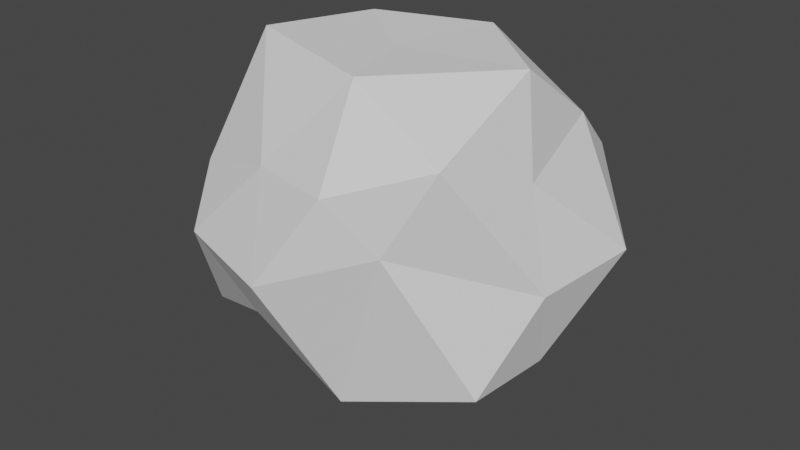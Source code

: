 # Source: Rock_1.blend  (saved by Blender 2.93.20; exported with 4.5.12 LTS)
import bpy
from mathutils import Matrix  # noqa: F401  (used for matrix-valued properties, if any)

bpy.ops.wm.read_factory_settings(use_empty=True)
scene = bpy.context.scene
scene.name = 'Scene'

# ---- collections
col_collection = bpy.data.collections.new('Collection'); scene.collection.children.link(col_collection)

# ---- world
world_world = bpy.data.worlds.new('World'); scene.world = world_world
world_world.use_nodes = True; world_world.node_tree.nodes.clear()
_N = world_world.node_tree.nodes; _L = world_world.node_tree.links
n0 = _N.new('ShaderNodeOutputWorld'); n0.name = 'World Output'; n0.location = (300, 300)
n1 = _N.new('ShaderNodeBackground'); n1.name = 'Background'; n1.location = (10, 300)
n1.inputs[0].default_value = (0.05088, 0.05088, 0.05088, 1.0)
_L.new(n1.outputs[0], n0.inputs[0])
n0.is_active_output = True
world_world.color = (0.05088, 0.05088, 0.05088)
world_world.use_sun_shadow = False
world_world.sun_shadow_jitter_overblur = 0.0

# ---- meshes
me_icosphere_002 = bpy.data.meshes.new('Icosphere.002')
me_icosphere_002.from_pydata([(0.0, 0.0, -1.0), (0.8075, -0.4456, -0.5337), (-0.2167, -0.778, -0.3103), (-0.8466, 0.02708, -0.4029), (-0.2525, 0.7567, -0.6359), (0.7236, 0.5257, -0.4472), (0.2764, -0.8506, 0.4472), (-0.7104, -0.5726, 0.2579), (-0.7236, 0.5257, 0.4472), (0.2764, 0.8506, 0.4472), (0.8068, -0.08276, 0.4028), (0.01182, -0.0447, 0.8397), (-0.07281, -0.3702, -0.7906), (0.3628, -0.3185, -0.7347), (0.1897, -0.6608, -0.698), (0.8506, 0.0, -0.5257), (0.5931, 0.4937, -0.7659), (-0.5257, 0.0, -0.8507), (-0.8333, -0.4688, -0.6041), (-0.1537, 0.4435, -0.7007), (-0.6882, 0.5, -0.5257), (0.2629, 0.809, -0.5257), (0.9563, -0.1642, -0.06808), (1.037, 0.3865, -0.03149), (0.0, -1.0, 0.0), (0.4818, -0.7128, 0.1822), (-0.8502, -0.36, 0.01244), (-0.5878, -0.809, 0.0), (-0.5499, 0.8052, 0.2358), (-0.9511, 0.309, 0.0), (0.6134, 0.84, 0.2419), (-0.1689, 0.8937, -0.128), (0.6858, -0.5816, 0.5908), (-0.1864, -0.728, 0.422), (-0.7818, -0.2793, 0.4554), (-0.3325, 0.8424, 0.6883), (0.6882, 0.5, 0.5257), (0.1625, -0.5, 0.8507), (0.6727, 0.05288, 0.8495), (-0.5549, -0.3029, 0.8854), (-0.4253, 0.309, 0.8507), (0.1625, 0.5, 0.8507)], [], [(0, 13, 12), (1, 13, 15), (0, 12, 17), (0, 17, 19), (0, 19, 16), (1, 15, 22), (2, 14, 24), (3, 18, 26), (4, 20, 28), (5, 21, 30), (1, 22, 25), (2, 24, 27), (3, 26, 29), (4, 28, 31), (5, 30, 23), (6, 32, 37), (7, 33, 39), (8, 34, 40), (9, 35, 41), (10, 36, 38), (38, 41, 11), (38, 36, 41), (36, 9, 41), (41, 40, 11), (41, 35, 40), (35, 8, 40), (40, 39, 11), (40, 34, 39), (34, 7, 39), (39, 37, 11), (39, 33, 37), (33, 6, 37), (37, 38, 11), (37, 32, 38), (32, 10, 38), (23, 36, 10), (23, 30, 36), (30, 9, 36), (31, 35, 9), (31, 28, 35), (28, 8, 35), (29, 34, 8), (29, 26, 34), (26, 7, 34), (27, 33, 7), (27, 24, 33), (24, 6, 33), (25, 32, 6), (25, 22, 32), (22, 10, 32), (30, 31, 9), (30, 21, 31), (21, 4, 31), (28, 29, 8), (28, 20, 29), (20, 3, 29), (26, 27, 7), (26, 18, 27), (18, 2, 27), (24, 25, 6), (24, 14, 25), (14, 1, 25), (22, 23, 10), (22, 15, 23), (15, 5, 23), (16, 21, 5), (16, 19, 21), (19, 4, 21), (19, 20, 4), (19, 17, 20), (17, 3, 20), (17, 18, 3), (17, 12, 18), (12, 2, 18), (15, 16, 5), (15, 13, 16), (13, 0, 16), (12, 14, 2), (12, 13, 14), (13, 1, 14)])
me_icosphere_002.polygons.foreach_set('use_smooth', [True] * 80)
_k = set([(0, 12), (0, 13), (0, 16), (0, 17), (0, 19), (1, 13), (1, 14), (1, 15), (1, 22), (1, 25), (2, 12), (2, 14), (2, 18), (2, 24), (2, 27), (3, 17), (3, 18), (3, 20), (3, 26), (3, 29), (4, 19), (4, 20), (4, 21), (4, 28), (4, 31), (5, 15), (5, 16), (5, 21), (5, 23), (5, 30), (6, 24), (6, 25), (6, 32), (6, 33), (6, 37), (7, 26), (7, 27), (7, 33), (7, 34), (7, 39), (8, 28), (8, 29), (8, 34), (8, 35), (8, 40), (9, 30), (9, 31), (9, 35), (9, 36), (9, 41), (10, 22), (10, 23), (10, 36), (10, 38), (11, 37), (11, 38), (11, 40), (11, 41), (12, 13), (12, 14), (12, 17), (12, 18), (13, 14), (13, 15), (14, 24), (14, 25), (15, 16), (15, 22), (15, 23), (16, 21), (17, 18), (17, 19), (17, 20), (18, 26), (18, 27), (19, 20), (19, 21), (20, 28), (20, 29), (21, 30), (21, 31), (22, 23), (22, 25), (22, 32), (23, 30), (23, 36), (24, 25), (24, 27), (24, 33), (25, 32), (26, 29), (26, 34), (27, 33), (28, 29), (28, 31), (28, 35), (29, 34), (30, 31), (30, 36), (31, 35), (32, 37), (32, 38), (33, 37), (33, 39), (34, 39), (34, 40), (35, 40), (35, 41), (36, 38), (36, 41), (37, 38), (37, 39), (38, 41), (39, 40), (40, 41)])
me_icosphere_002.attributes.new('sharp_edge', 'BOOLEAN', 'EDGE').data.foreach_set('value', [ (min(e.vertices), max(e.vertices)) in _k for e in me_icosphere_002.edges])
_uv = me_icosphere_002.uv_layers.new(name='UVMap')
_uv.uv.foreach_set('vector', [0.1818, 0.0, 0.2273, 0.07873, 0.1364, 0.07873, 0.2727, 0.1575, 0.3182, 0.07873, 0.3636, 0.1575, 0.9091, 0.0, 0.9545, 0.07873, 0.8636, 0.07873, 0.7273, 0.0, 0.7727, 0.07873, 0.6818, 0.07873, 0.5455, 0.0, 0.5909, 0.07873, 0.5, 0.07873, 0.2727, 0.1575, 0.3636, 0.1575, 0.3182, 0.2362, 0.09091, 0.1575, 0.1818, 0.1575, 0.1364, 0.2362, 0.8182, 0.1575, 0.9091, 0.1575, 0.8636, 0.2362, 0.6364, 0.1575, 0.7273, 0.1575, 0.6818, 0.2362, 0.4545, 0.1575, 0.5455, 0.1575, 0.5, 0.2362, 0.2727, 0.1575, 0.3182, 0.2362, 0.2273, 0.2362, 0.09091, 0.1575, 0.1364, 0.2362, 0.04546, 0.2362, 0.8182, 0.1575, 0.8636, 0.2362, 0.7727, 0.2362, 0.6364, 0.1575, 0.6818, 0.2362, 0.5909, 0.2362, 0.4545, 0.1575, 0.5, 0.2362, 0.4091, 0.2362, 0.1818, 0.3149, 0.2727, 0.3149, 0.2273, 0.3937, 0.0, 0.3149, 0.09091, 0.3149, 0.04546, 0.3937, 0.7273, 0.3149, 0.8182, 0.3149, 0.7727, 0.3937, 0.5455, 0.3149, 0.6364, 0.3149, 0.5909, 0.3937, 0.3636, 0.3149, 0.4545, 0.3149, 0.4091, 0.3937, 0.4091, 0.3937, 0.5, 0.3937, 0.4545, 0.4724, 0.4091, 0.3937, 0.4545, 0.3149, 0.5, 0.3937, 0.4545, 0.3149, 0.5455, 0.3149, 0.5, 0.3937, 0.5909, 0.3937, 0.6818, 0.3937, 0.6364, 0.4724, 0.5909, 0.3937, 0.6364, 0.3149, 0.6818, 0.3937, 0.6364, 0.3149, 0.7273, 0.3149, 0.6818, 0.3937, 0.7727, 0.3937, 0.8636, 0.3937, 0.8182, 0.4724, 0.7727, 0.3937, 0.8182, 0.3149, 0.8636, 0.3937, 0.8182, 0.3149, 0.9091, 0.3149, 0.8636, 0.3937, 0.04546, 0.3937, 0.1364, 0.3937, 0.09091, 0.4724, 0.04546, 0.3937, 0.09091, 0.3149, 0.1364, 0.3937, 0.09091, 0.3149, 0.1818, 0.3149, 0.1364, 0.3937, 0.2273, 0.3937, 0.3182, 0.3937, 0.2727, 0.4724, 0.2273, 0.3937, 0.2727, 0.3149, 0.3182, 0.3937, 0.2727, 0.3149, 0.3636, 0.3149, 0.3182, 0.3937, 0.4091, 0.2362, 0.4545, 0.3149, 0.3636, 0.3149, 0.4091, 0.2362, 0.5, 0.2362, 0.4545, 0.3149, 0.5, 0.2362, 0.5455, 0.3149, 0.4545, 0.3149, 0.5909, 0.2362, 0.6364, 0.3149, 0.5455, 0.3149, 0.5909, 0.2362, 0.6818, 0.2362, 0.6364, 0.3149, 0.6818, 0.2362, 0.7273, 0.3149, 0.6364, 0.3149, 0.7727, 0.2362, 0.8182, 0.3149, 0.7273, 0.3149, 0.7727, 0.2362, 0.8636, 0.2362, 0.8182, 0.3149, 0.8636, 0.2362, 0.9091, 0.3149, 0.8182, 0.3149, 0.04546, 0.2362, 0.09091, 0.3149, 0.0, 0.3149, 0.04546, 0.2362, 0.1364, 0.2362, 0.09091, 0.3149, 0.1364, 0.2362, 0.1818, 0.3149, 0.09091, 0.3149, 0.2273, 0.2362, 0.2727, 0.3149, 0.1818, 0.3149, 0.2273, 0.2362, 0.3182, 0.2362, 0.2727, 0.3149, 0.3182, 0.2362, 0.3636, 0.3149, 0.2727, 0.3149, 0.5, 0.2362, 0.5909, 0.2362, 0.5455, 0.3149, 0.5, 0.2362, 0.5455, 0.1575, 0.5909, 0.2362, 0.5455, 0.1575, 0.6364, 0.1575, 0.5909, 0.2362, 0.6818, 0.2362, 0.7727, 0.2362, 0.7273, 0.3149, 0.6818, 0.2362, 0.7273, 0.1575, 0.7727, 0.2362, 0.7273, 0.1575, 0.8182, 0.1575, 0.7727, 0.2362, 0.8636, 0.2362, 0.9545, 0.2362, 0.9091, 0.3149, 0.8636, 0.2362, 0.9091, 0.1575, 0.9545, 0.2362, 0.9091, 0.1575, 1.0, 0.1575, 0.9545, 0.2362, 0.1364, 0.2362, 0.2273, 0.2362, 0.1818, 0.3149, 0.1364, 0.2362, 0.1818, 0.1575, 0.2273, 0.2362, 0.1818, 0.1575, 0.2727, 0.1575, 0.2273, 0.2362, 0.3182, 0.2362, 0.4091, 0.2362, 0.3636, 0.3149, 0.3182, 0.2362, 0.3636, 0.1575, 0.4091, 0.2362, 0.3636, 0.1575, 0.4545, 0.1575, 0.4091, 0.2362, 0.5, 0.07873, 0.5455, 0.1575, 0.4545, 0.1575, 0.5, 0.07873, 0.5909, 0.07873, 0.5455, 0.1575, 0.5909, 0.07873, 0.6364, 0.1575, 0.5455, 0.1575, 0.6818, 0.07873, 0.7273, 0.1575, 0.6364, 0.1575, 0.6818, 0.07873, 0.7727, 0.07873, 0.7273, 0.1575, 0.7727, 0.07873, 0.8182, 0.1575, 0.7273, 0.1575, 0.8636, 0.07873, 0.9091, 0.1575, 0.8182, 0.1575, 0.8636, 0.07873, 0.9545, 0.07873, 0.9091, 0.1575, 0.9545, 0.07873, 1.0, 0.1575, 0.9091, 0.1575, 0.3636, 0.1575, 0.4091, 0.07873, 0.4545, 0.1575, 0.3636, 0.1575, 0.3182, 0.07873, 0.4091, 0.07873, 0.3182, 0.07873, 0.3636, 0.0, 0.4091, 0.07873, 0.1364, 0.07873, 0.1818, 0.1575, 0.09091, 0.1575, 0.1364, 0.07873, 0.2273, 0.07873, 0.1818, 0.1575, 0.2273, 0.07873, 0.2727, 0.1575, 0.1818, 0.1575])
me_icosphere_002.use_remesh_fix_poles = True
me_icosphere_002.use_remesh_preserve_attributes = False
me_icosphere_002.update()
me_icosphere_002.normals_split_custom_set([tuple(v) for v in zip(*[iter([0.1688, -0.5102, -0.8434, 0.1688, -0.5102, -0.8434, 0.1688, -0.5102, -0.8434, 0.4064, -0.02301, -0.9134, 0.4064, -0.02301, -0.9134, 0.4064, -0.02301, -0.9134, -0.2454, -0.4402, -0.8637, -0.2454, -0.4402, -0.8637, -0.2454, -0.4402, -0.8637, -0.239, 0.485, -0.8413, -0.239, 0.485, -0.8413, -0.239, 0.485, -0.8413, -0.109, 0.5299, -0.8411, -0.109, 0.5279, -0.8423, -0.109, 0.5297, -0.8411, 0.9631, -0.08873, -0.2542, 0.9631, -0.08873, -0.2542, 0.9631, -0.08873, -0.2542, -0.203, -0.8579, -0.472, -0.203, -0.8579, -0.472, -0.203, -0.8579, -0.472, -0.9996, -0.01686, -0.02435, -0.9996, -0.01686, -0.02435, -0.9996, -0.01686, -0.02435, -0.5365, 0.8125, -0.2282, -0.5365, 0.8125, -0.2282, -0.5365, 0.8125, -0.2282, 0.5371, 0.7966, -0.2773, 0.5371, 0.7966, -0.2773, 0.5371, 0.7966, -0.2773, 0.7777, -0.6163, 0.1238, 0.7777, -0.6163, 0.1238, 0.7777, -0.6163, 0.1238, -0.2802, -0.8625, -0.4214, -0.2802, -0.8625, -0.4214, -0.2802, -0.8625, -0.4214, -0.9775, -0.1501, -0.1484, -0.9775, -0.1501, -0.1484, -0.9775, -0.1501, -0.1484, -0.3832, 0.9057, -0.1811, -0.3832, 0.9057, -0.1811, -0.3832, 0.9057, -0.1811, 0.6363, 0.7352, -0.2335, 0.6363, 0.7352, -0.2335, 0.6363, 0.7352, -0.2335, 0.2255, -0.7029, 0.6746, 0.2255, -0.7029, 0.6746, 0.2255, -0.7029, 0.6746, -0.3795, -0.8122, 0.4431, -0.3795, -0.8122, 0.4431, -0.3795, -0.8122, 0.4431, -0.786, 0.06302, 0.615, -0.786, 0.06302, 0.615, -0.786, 0.06302, 0.615, 0.2576, 0.6921, 0.6743, 0.2576, 0.6921, 0.6743, 0.2576, 0.6921, 0.6743, 0.959, 0.1437, 0.2443, 0.959, 0.1437, 0.2443, 0.959, 0.1437, 0.2443, -0.01247, -0.01674, 0.9998, -0.01247, -0.01674, 0.9998, -0.01247, -0.01674, 0.9998, 0.4512, 0.5131, 0.7301, 0.4512, 0.5131, 0.7301, 0.4512, 0.5131, 0.7301, 0.4089, 0.6284, 0.6617, 0.4089, 0.6284, 0.6617, 0.4089, 0.6284, 0.6617, 0.007206, -0.02218, 0.9997, 0.007206, -0.02218, 0.9997, 0.007206, -0.02218, 0.9997, -0.09927, 0.3055, 0.947, -0.09927, 0.3055, 0.947, -0.09927, 0.3055, 0.947, -0.6713, 0.3203, 0.6684, -0.6713, 0.3203, 0.6684, -0.6713, 0.3203, 0.6684, 0.0605, 0.04377, 0.9972, 0.06045, 0.04389, 0.9972, 0.06043, 0.04393, 0.9972, -0.8602, 0.2085, 0.4653, -0.8602, 0.2085, 0.4653, -0.8602, 0.2085, 0.4653, -0.7957, -0.4594, 0.3947, -0.7957, -0.4594, 0.3947, -0.7957, -0.4594, 0.3947, 0.06045, 0.04389, 0.9972, 0.06037, 0.04406, 0.9972, 0.06043, 0.04393, 0.9972, -0.1902, -0.7942, 0.5771, -0.1902, -0.7942, 0.5771, -0.1902, -0.7942, 0.5771, -0.2356, -0.7655, 0.5988, -0.2356, -0.7655, 0.5988, -0.2356, -0.7655, 0.5988, -0.01765, 0.01831, 0.9997, -0.01765, 0.01831, 0.9997, -0.01765, 0.01831, 0.9997, 0.3742, -0.3436, 0.8613, 0.3742, -0.3436, 0.8613, 0.3742, -0.3436, 0.8613, 0.9421, -0.1092, 0.317, 0.9421, -0.1092, 0.3171, 0.9423, -0.1096, 0.3162, 0.8517, 0.06366, 0.5202, 0.8517, 0.06366, 0.5202, 0.8517, 0.06366, 0.5202, 0.7786, 0.4943, 0.3867, 0.7786, 0.4943, 0.3867, 0.7786, 0.4943, 0.3867, 0.4166, 0.6349, 0.6506, 0.4166, 0.6349, 0.6506, 0.4166, 0.6349, 0.6506, 0.01222, 0.9978, 0.0652, 0.01222, 0.9978, 0.0652, 0.01222, 0.9978, 0.0652, -0.2083, 0.9779, 0.01975, -0.2083, 0.9779, 0.01975, -0.2083, 0.9779, 0.01975, -0.703, 0.652, 0.2842, -0.703, 0.652, 0.2842, -0.703, 0.652, 0.2842, -0.9024, 0.06951, 0.4253, -0.9024, 0.06951, 0.4253, -0.9024, 0.06951, 0.4253, -0.9738, -0.1435, 0.1766, -0.9738, -0.1435, 0.1766, -0.9738, -0.1435, 0.1766, -0.9098, -0.3602, 0.2062, -0.9098, -0.3602, 0.2062, -0.9098, -0.3602, 0.2062, -0.3879, -0.7639, 0.5158, -0.3879, -0.7639, 0.5158, -0.3879, -0.7639, 0.5158, -0.2789, -0.8585, 0.4303, -0.2789, -0.8585, 0.4303, -0.2789, -0.8585, 0.4303, -0.2523, -0.8602, 0.4432, -0.2523, -0.8602, 0.4432, -0.2523, -0.8602, 0.4432, 0.551, -0.8345, -0.007129, 0.551, -0.8345, -0.007129, 0.551, -0.8345, -0.007129, 0.7169, -0.6833, -0.1385, 0.7169, -0.6833, -0.1385, 0.7169, -0.6833, -0.1385, 0.9419, -0.1088, 0.3179, 0.9421, -0.1092, 0.3171, 0.9421, -0.1092, 0.317, 0.05245, 0.998, 0.03408, 0.05245, 0.998, 0.03408, 0.05245, 0.998, 0.03408, 0.1108, 0.9897, -0.09047, 0.1108, 0.9897, -0.09047, 0.1108, 0.9897, -0.09047, -0.04389, 0.9664, -0.2534, -0.04389, 0.9664, -0.2534, -0.04389, 0.9664, -0.2534, -0.7993, 0.5886, 0.1213, -0.7993, 0.5886, 0.1213, -0.7993, 0.5886, 0.1213, -0.7399, 0.66, -0.1302, -0.7399, 0.66, -0.1302, -0.7399, 0.66, -0.1302, -0.9032, 0.2046, -0.3773, -0.9032, 0.2046, -0.3773, -0.9032, 0.2046, -0.3773, -0.8614, -0.505, 0.05477, -0.8614, -0.505, 0.05416, -0.8615, -0.505, 0.05334, -0.8614, -0.505, 0.05477, -0.8607, -0.5049, 0.06557, -0.8614, -0.505, 0.05416, -0.2552, -0.8832, -0.3936, -0.2552, -0.8832, -0.3936, -0.2552, -0.8832, -0.3936, 0.5224, -0.8519, -0.03835, 0.5224, -0.8519, -0.03835, 0.5224, -0.8519, -0.03835, 0.5615, -0.7939, -0.2332, 0.5615, -0.7939, -0.2332, 0.5615, -0.7939, -0.2332, 0.3651, -0.9143, -0.1751, 0.3651, -0.9143, -0.1751, 0.3651, -0.9143, -0.1751, 0.9329, -0.1582, 0.3235, 0.9329, -0.1582, 0.3235, 0.9329, -0.1582, 0.3235, 0.9565, -0.1226, -0.2648, 0.9565, -0.1226, -0.2648, 0.9565, -0.1226, -0.2648, 0.8099, 0.2732, -0.5191, 0.8099, 0.2732, -0.5191, 0.8099, 0.2732, -0.5191, 0.5363, 0.7893, -0.2989, 0.5363, 0.7893, -0.2989, 0.5363, 0.7893, -0.2989, -0.109, 0.5297, -0.8411, -0.109, 0.5279, -0.8423, -0.109, 0.5275, -0.8425, 0.1777, 0.2527, -0.9511, 0.1777, 0.2527, -0.9511, 0.1777, 0.2527, -0.9511, -0.2998, 0.1016, -0.9486, -0.2998, 0.1016, -0.9486, -0.2998, 0.1016, -0.9486, -0.2273, 0.4776, -0.8487, -0.2273, 0.4776, -0.8487, -0.2273, 0.4776, -0.8487, -0.8038, 0.1178, -0.5831, -0.8038, 0.1178, -0.5831, -0.8038, 0.1178, -0.5831, -0.788, 0.2133, -0.5776, -0.788, 0.2133, -0.5776, -0.788, 0.2133, -0.5776, -0.1769, -0.3647, -0.9142, -0.1769, -0.3647, -0.9142, -0.1769, -0.3647, -0.9142, -0.06368, -0.7513, -0.6569, -0.06368, -0.7513, -0.6569, -0.06368, -0.7513, -0.6569, 0.881, 0.2708, -0.3879, 0.881, 0.2708, -0.3879, 0.881, 0.2708, -0.3879, 0.4793, -0.169, -0.8612, 0.4795, -0.169, -0.8611, 0.4799, -0.1691, -0.8609, 0.4795, -0.169, -0.8611, 0.4805, -0.1693, -0.8605, 0.4799, -0.1691, -0.8609, -0.4467, -0.6116, -0.653, -0.4467, -0.6116, -0.653, -0.4467, -0.6116, -0.653, 0.146, -0.1783, -0.9731, 0.146, -0.1783, -0.9731, 0.146, -0.1783, -0.9731, 0.3331, -0.2656, -0.9047, 0.3331, -0.2656, -0.9047, 0.3331, -0.2656, -0.9047])] * 3)])

# ---- objects
ob_icosphere = bpy.data.objects.new('Icosphere', me_icosphere_002)

# ---- transforms, parenting, visibility, modifiers, constraints
ob_icosphere.location = (0.0, 0.0, 0.0)
ob_icosphere.rotation_euler = (-1.629e-07, 0.0, 0.0)
ob_icosphere.color = (0.8, 0.8, 0.8, 1.0)

# ---- collection membership
col_collection.objects.link(ob_icosphere)

# ---- scene / render settings (as saved in the file)
scene.frame_start = 1; scene.frame_end = 250; scene.frame_set(1)
scene.render.engine = 'BLENDER_EEVEE_NEXT'
scene.cycles.use_denoising = False
scene.cycles.samples = 128
scene.cycles.sampling_pattern = 'TABULATED_SOBOL'
scene.cycles.use_adaptive_sampling = False
scene.cycles.use_light_tree = False
scene.view_settings.view_transform = 'Filmic'
bpy.context.view_layer.update()

# ---- added for rendering (the .blend has no active camera and no usable light): camera, sun
cam_auto = bpy.data.cameras.new('AutoCamera')
cam_auto.lens = 50.0
cam_auto.sensor_width = 36.0
cam_auto.clip_end = 1000.0
ob_auto_camera = bpy.data.objects.new('AutoCamera', cam_auto)
scene.collection.objects.link(ob_auto_camera)
ob_auto_camera.location = (3.12459, -3.75107, 2.40796)
ob_auto_camera.rotation_euler = (1.09748, -7.21219e-08, 0.694738)
scene.camera = ob_auto_camera
light_auto_sun = bpy.data.lights.new('AutoSun', 'SUN')
light_auto_sun.energy = 3.0
light_auto_sun.angle = 0.0523599
ob_auto_sun = bpy.data.objects.new('AutoSun', light_auto_sun)
scene.collection.objects.link(ob_auto_sun)
ob_auto_sun.rotation_euler = (0.872665, 0.174533, 0.523599)
bpy.context.view_layer.update()
